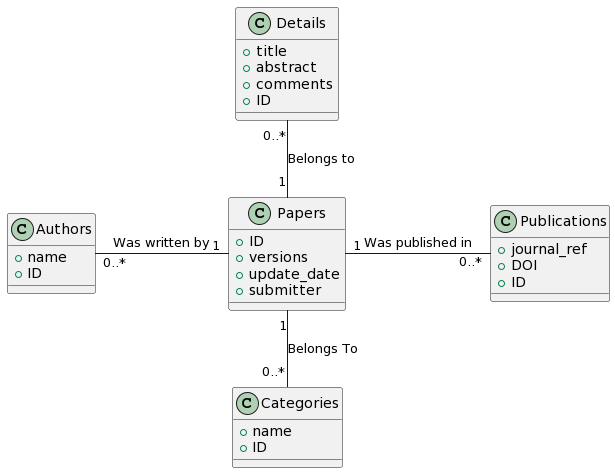

The diagram above was rendered by PlantUML. Its source (embedded in the PNG):
@startuml
class Papers {
  +ID
  +versions
  +update_date
  +submitter
}

class Authors {
  +name
  +ID
}

class Categories {
  +name
  +ID
}

class Publications {
  +journal_ref
  +DOI
  +ID
}

class Details {
  +title
  +abstract
  +comments
  +ID
}

Papers "1" -l- "0..*" Authors : Was written by
Papers "1" -- "0..*" Categories : Belongs To
Papers "1" -r- "0..*" Publications : Was published in
Details "0..*" -- "1" Papers : Belongs to
@enduml